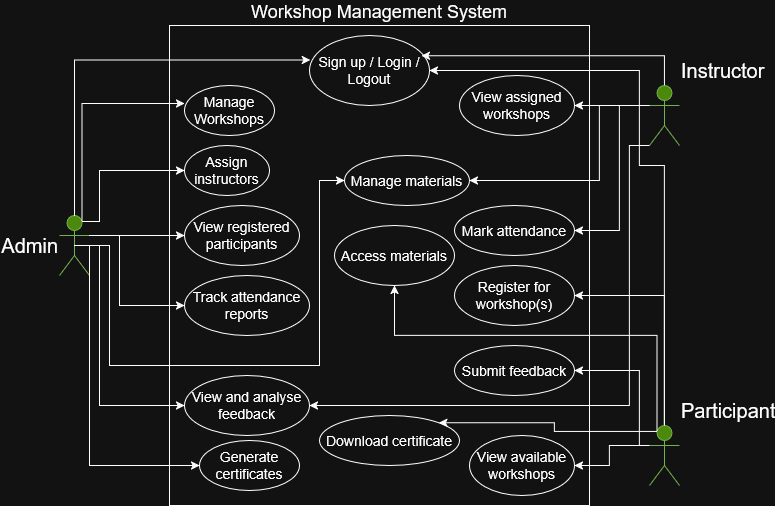

The diagram above was exported from draw.io. Its source (the exported page's mxGraphModel, read from the mxfile embedded in the PNG):
<mxGraphModel dx="1042" dy="562" grid="1" gridSize="10" guides="1" tooltips="1" connect="1" arrows="1" fold="1" page="1" pageScale="1" pageWidth="850" pageHeight="1100" math="0" shadow="0">
  <root>
    <mxCell id="0" />
    <mxCell id="1" parent="0" />
    <mxCell id="S15rxoNpbccHd-NDqEdY-1" value="Instructor" style="shape=umlActor;verticalLabelPosition=top;verticalAlign=bottom;html=1;outlineConnect=0;fontSize=20;labelPosition=right;align=left;fillColor=#60a917;fontColor=light-dark(#ffffff, #ffffff);strokeColor=#2D7600;" parent="1" vertex="1">
      <mxGeometry x="690" y="120" width="30" height="60" as="geometry" />
    </mxCell>
    <mxCell id="S15rxoNpbccHd-NDqEdY-2" value="&lt;div&gt;Admin&lt;/div&gt;" style="shape=umlActor;verticalLabelPosition=middle;verticalAlign=middle;html=1;outlineConnect=0;fontSize=20;labelPosition=left;align=right;fillColor=#60a917;fontColor=light-dark(#000000,#FFFFFF);strokeColor=#2D7600;" parent="1" vertex="1">
      <mxGeometry x="100" y="250" width="30" height="60" as="geometry" />
    </mxCell>
    <mxCell id="S15rxoNpbccHd-NDqEdY-3" value="&lt;div&gt;Participant&lt;/div&gt;" style="shape=umlActor;verticalLabelPosition=top;verticalAlign=bottom;html=1;outlineConnect=0;fontSize=20;labelPosition=right;align=left;fillColor=#60a917;fontColor=light-dark(#FFFFFF, #ffffff);strokeColor=#2D7600;" parent="1" vertex="1">
      <mxGeometry x="690" y="460" width="30" height="60" as="geometry" />
    </mxCell>
    <mxCell id="S15rxoNpbccHd-NDqEdY-20" value="&lt;font style=&quot;font-size: 18px;&quot;&gt;Workshop Management System&lt;/font&gt;" style="rounded=0;whiteSpace=wrap;html=1;labelPosition=center;verticalLabelPosition=top;align=center;verticalAlign=bottom;" parent="1" vertex="1">
      <mxGeometry x="210" y="60" width="420" height="480" as="geometry" />
    </mxCell>
    <mxCell id="S15rxoNpbccHd-NDqEdY-12" value="&lt;font style=&quot;font-size: 14px;&quot;&gt;Sign up / Login / Logout&lt;/font&gt;" style="ellipse;whiteSpace=wrap;html=1;" parent="1" vertex="1">
      <mxGeometry x="350" y="70" width="120" height="70" as="geometry" />
    </mxCell>
    <mxCell id="S15rxoNpbccHd-NDqEdY-19" value="&lt;font style=&quot;font-size: 14px;&quot;&gt;Manage Workshops&lt;/font&gt;" style="ellipse;whiteSpace=wrap;html=1;" parent="1" vertex="1">
      <mxGeometry x="225" y="120" width="90" height="50" as="geometry" />
    </mxCell>
    <mxCell id="H2JvgQnb_C2wCnw6rq-r-6" value="&lt;div&gt;&lt;font style=&quot;font-size: 14px;&quot;&gt;View assigned workshops&lt;/font&gt;&lt;/div&gt;" style="ellipse;whiteSpace=wrap;html=1;" vertex="1" parent="1">
      <mxGeometry x="500" y="110" width="115" height="60" as="geometry" />
    </mxCell>
    <mxCell id="H2JvgQnb_C2wCnw6rq-r-7" value="&lt;font style=&quot;font-size: 14px;&quot;&gt;View available workshops&lt;/font&gt;" style="ellipse;whiteSpace=wrap;html=1;" vertex="1" parent="1">
      <mxGeometry x="510" y="470" width="105" height="60" as="geometry" />
    </mxCell>
    <mxCell id="H2JvgQnb_C2wCnw6rq-r-16" style="edgeStyle=orthogonalEdgeStyle;rounded=0;orthogonalLoop=1;jettySize=auto;html=1;exitX=0.5;exitY=0;exitDx=0;exitDy=0;exitPerimeter=0;entryX=0.933;entryY=0.291;entryDx=0;entryDy=0;entryPerimeter=0;" edge="1" parent="1" source="S15rxoNpbccHd-NDqEdY-1" target="S15rxoNpbccHd-NDqEdY-12">
      <mxGeometry relative="1" as="geometry" />
    </mxCell>
    <mxCell id="H2JvgQnb_C2wCnw6rq-r-19" style="edgeStyle=orthogonalEdgeStyle;rounded=0;orthogonalLoop=1;jettySize=auto;html=1;exitX=0.5;exitY=0;exitDx=0;exitDy=0;exitPerimeter=0;entryX=0.008;entryY=0.349;entryDx=0;entryDy=0;entryPerimeter=0;" edge="1" parent="1" source="S15rxoNpbccHd-NDqEdY-2" target="S15rxoNpbccHd-NDqEdY-12">
      <mxGeometry relative="1" as="geometry" />
    </mxCell>
    <mxCell id="H2JvgQnb_C2wCnw6rq-r-20" style="edgeStyle=orthogonalEdgeStyle;rounded=0;orthogonalLoop=1;jettySize=auto;html=1;exitX=0.75;exitY=0.1;exitDx=0;exitDy=0;exitPerimeter=0;entryX=0;entryY=0.36;entryDx=0;entryDy=0;entryPerimeter=0;" edge="1" parent="1" source="S15rxoNpbccHd-NDqEdY-2" target="S15rxoNpbccHd-NDqEdY-19">
      <mxGeometry relative="1" as="geometry">
        <Array as="points">
          <mxPoint x="123" y="138" />
        </Array>
      </mxGeometry>
    </mxCell>
    <mxCell id="H2JvgQnb_C2wCnw6rq-r-22" style="edgeStyle=orthogonalEdgeStyle;rounded=0;orthogonalLoop=1;jettySize=auto;html=1;exitX=0.5;exitY=0;exitDx=0;exitDy=0;exitPerimeter=0;entryX=1;entryY=0.5;entryDx=0;entryDy=0;" edge="1" parent="1" source="S15rxoNpbccHd-NDqEdY-3" target="S15rxoNpbccHd-NDqEdY-12">
      <mxGeometry relative="1" as="geometry">
        <Array as="points">
          <mxPoint x="705" y="200" />
          <mxPoint x="680" y="200" />
          <mxPoint x="680" y="105" />
        </Array>
      </mxGeometry>
    </mxCell>
    <mxCell id="H2JvgQnb_C2wCnw6rq-r-23" style="edgeStyle=orthogonalEdgeStyle;rounded=0;orthogonalLoop=1;jettySize=auto;html=1;exitX=0;exitY=0.3333333333333333;exitDx=0;exitDy=0;exitPerimeter=0;entryX=1;entryY=0.5;entryDx=0;entryDy=0;" edge="1" parent="1" source="S15rxoNpbccHd-NDqEdY-3" target="H2JvgQnb_C2wCnw6rq-r-7">
      <mxGeometry relative="1" as="geometry">
        <Array as="points">
          <mxPoint x="650" y="480" />
          <mxPoint x="650" y="500" />
        </Array>
      </mxGeometry>
    </mxCell>
    <mxCell id="H2JvgQnb_C2wCnw6rq-r-24" style="edgeStyle=orthogonalEdgeStyle;rounded=0;orthogonalLoop=1;jettySize=auto;html=1;exitX=0;exitY=0.3333333333333333;exitDx=0;exitDy=0;exitPerimeter=0;entryX=1;entryY=0.5;entryDx=0;entryDy=0;" edge="1" parent="1" source="S15rxoNpbccHd-NDqEdY-1" target="H2JvgQnb_C2wCnw6rq-r-6">
      <mxGeometry relative="1" as="geometry">
        <Array as="points">
          <mxPoint x="690" y="140" />
        </Array>
      </mxGeometry>
    </mxCell>
    <mxCell id="H2JvgQnb_C2wCnw6rq-r-25" value="&lt;font style=&quot;font-size: 14px;&quot;&gt;Assign instructors&lt;/font&gt;" style="ellipse;whiteSpace=wrap;html=1;" vertex="1" parent="1">
      <mxGeometry x="225" y="180" width="85" height="50" as="geometry" />
    </mxCell>
    <mxCell id="H2JvgQnb_C2wCnw6rq-r-26" style="edgeStyle=orthogonalEdgeStyle;rounded=0;orthogonalLoop=1;jettySize=auto;html=1;exitX=0.75;exitY=0.1;exitDx=0;exitDy=0;exitPerimeter=0;entryX=0;entryY=0.5;entryDx=0;entryDy=0;" edge="1" parent="1" source="S15rxoNpbccHd-NDqEdY-2" target="H2JvgQnb_C2wCnw6rq-r-25">
      <mxGeometry relative="1" as="geometry">
        <Array as="points">
          <mxPoint x="140" y="256" />
          <mxPoint x="140" y="205" />
        </Array>
      </mxGeometry>
    </mxCell>
    <mxCell id="H2JvgQnb_C2wCnw6rq-r-27" value="&lt;font style=&quot;font-size: 14px;&quot;&gt;View registered participants&lt;/font&gt;" style="ellipse;whiteSpace=wrap;html=1;" vertex="1" parent="1">
      <mxGeometry x="225" y="240" width="115" height="60" as="geometry" />
    </mxCell>
    <mxCell id="H2JvgQnb_C2wCnw6rq-r-28" style="edgeStyle=orthogonalEdgeStyle;rounded=0;orthogonalLoop=1;jettySize=auto;html=1;exitX=1;exitY=0.3333333333333333;exitDx=0;exitDy=0;exitPerimeter=0;entryX=0;entryY=0.5;entryDx=0;entryDy=0;" edge="1" parent="1" source="S15rxoNpbccHd-NDqEdY-2" target="H2JvgQnb_C2wCnw6rq-r-27">
      <mxGeometry relative="1" as="geometry">
        <Array as="points">
          <mxPoint x="180" y="270" />
          <mxPoint x="180" y="270" />
        </Array>
      </mxGeometry>
    </mxCell>
    <mxCell id="H2JvgQnb_C2wCnw6rq-r-29" value="&lt;font style=&quot;font-size: 14px;&quot;&gt;Track attendance reports&lt;/font&gt;" style="ellipse;whiteSpace=wrap;html=1;" vertex="1" parent="1">
      <mxGeometry x="225" y="310" width="125" height="60" as="geometry" />
    </mxCell>
    <mxCell id="H2JvgQnb_C2wCnw6rq-r-30" style="edgeStyle=orthogonalEdgeStyle;rounded=0;orthogonalLoop=1;jettySize=auto;html=1;exitX=1;exitY=0.3333333333333333;exitDx=0;exitDy=0;exitPerimeter=0;entryX=0;entryY=0.5;entryDx=0;entryDy=0;" edge="1" parent="1" source="S15rxoNpbccHd-NDqEdY-2" target="H2JvgQnb_C2wCnw6rq-r-29">
      <mxGeometry relative="1" as="geometry">
        <Array as="points">
          <mxPoint x="160" y="270" />
          <mxPoint x="160" y="340" />
        </Array>
      </mxGeometry>
    </mxCell>
    <mxCell id="H2JvgQnb_C2wCnw6rq-r-31" value="&lt;font style=&quot;font-size: 14px;&quot;&gt;Manage materials&lt;/font&gt;" style="ellipse;whiteSpace=wrap;html=1;" vertex="1" parent="1">
      <mxGeometry x="385" y="190" width="125" height="50" as="geometry" />
    </mxCell>
    <mxCell id="H2JvgQnb_C2wCnw6rq-r-32" style="edgeStyle=orthogonalEdgeStyle;rounded=0;orthogonalLoop=1;jettySize=auto;html=1;exitX=0.5;exitY=0.5;exitDx=0;exitDy=0;exitPerimeter=0;entryX=0;entryY=0.5;entryDx=0;entryDy=0;" edge="1" parent="1" source="S15rxoNpbccHd-NDqEdY-2" target="H2JvgQnb_C2wCnw6rq-r-31">
      <mxGeometry relative="1" as="geometry">
        <Array as="points">
          <mxPoint x="150" y="280" />
          <mxPoint x="150" y="400" />
          <mxPoint x="360" y="400" />
          <mxPoint x="360" y="215" />
        </Array>
      </mxGeometry>
    </mxCell>
    <mxCell id="H2JvgQnb_C2wCnw6rq-r-33" value="&lt;font style=&quot;font-size: 14px;&quot;&gt;Generate certificates&lt;/font&gt;" style="ellipse;whiteSpace=wrap;html=1;" vertex="1" parent="1">
      <mxGeometry x="240" y="475" width="100" height="50" as="geometry" />
    </mxCell>
    <mxCell id="H2JvgQnb_C2wCnw6rq-r-34" value="&lt;font style=&quot;font-size: 14px;&quot;&gt;View and analyse feedback&lt;/font&gt;" style="ellipse;whiteSpace=wrap;html=1;" vertex="1" parent="1">
      <mxGeometry x="225" y="410" width="125" height="60" as="geometry" />
    </mxCell>
    <mxCell id="H2JvgQnb_C2wCnw6rq-r-35" style="edgeStyle=orthogonalEdgeStyle;rounded=0;orthogonalLoop=1;jettySize=auto;html=1;exitX=0.5;exitY=0.5;exitDx=0;exitDy=0;exitPerimeter=0;entryX=0;entryY=0.5;entryDx=0;entryDy=0;" edge="1" parent="1" source="S15rxoNpbccHd-NDqEdY-2" target="H2JvgQnb_C2wCnw6rq-r-34">
      <mxGeometry relative="1" as="geometry">
        <Array as="points">
          <mxPoint x="140" y="280" />
          <mxPoint x="140" y="440" />
        </Array>
      </mxGeometry>
    </mxCell>
    <mxCell id="H2JvgQnb_C2wCnw6rq-r-36" style="edgeStyle=orthogonalEdgeStyle;rounded=0;orthogonalLoop=1;jettySize=auto;html=1;exitX=0.5;exitY=0.5;exitDx=0;exitDy=0;exitPerimeter=0;entryX=0;entryY=0.5;entryDx=0;entryDy=0;" edge="1" parent="1" source="S15rxoNpbccHd-NDqEdY-2" target="H2JvgQnb_C2wCnw6rq-r-33">
      <mxGeometry relative="1" as="geometry">
        <Array as="points">
          <mxPoint x="130" y="280" />
          <mxPoint x="130" y="500" />
          <mxPoint x="233" y="500" />
        </Array>
      </mxGeometry>
    </mxCell>
    <mxCell id="H2JvgQnb_C2wCnw6rq-r-37" style="edgeStyle=orthogonalEdgeStyle;rounded=0;orthogonalLoop=1;jettySize=auto;html=1;exitX=0;exitY=0.3333333333333333;exitDx=0;exitDy=0;exitPerimeter=0;entryX=1;entryY=0.5;entryDx=0;entryDy=0;" edge="1" parent="1" source="S15rxoNpbccHd-NDqEdY-1" target="H2JvgQnb_C2wCnw6rq-r-31">
      <mxGeometry relative="1" as="geometry">
        <Array as="points">
          <mxPoint x="690" y="140" />
          <mxPoint x="640" y="140" />
          <mxPoint x="640" y="215" />
        </Array>
      </mxGeometry>
    </mxCell>
    <mxCell id="H2JvgQnb_C2wCnw6rq-r-38" value="&lt;font style=&quot;font-size: 14px;&quot;&gt;Mark attendance&lt;/font&gt;" style="ellipse;whiteSpace=wrap;html=1;" vertex="1" parent="1">
      <mxGeometry x="495" y="240" width="120" height="50" as="geometry" />
    </mxCell>
    <mxCell id="H2JvgQnb_C2wCnw6rq-r-39" style="edgeStyle=orthogonalEdgeStyle;rounded=0;orthogonalLoop=1;jettySize=auto;html=1;exitX=0;exitY=0.3333333333333333;exitDx=0;exitDy=0;exitPerimeter=0;entryX=1;entryY=0.5;entryDx=0;entryDy=0;" edge="1" parent="1" source="S15rxoNpbccHd-NDqEdY-1" target="H2JvgQnb_C2wCnw6rq-r-38">
      <mxGeometry relative="1" as="geometry">
        <Array as="points">
          <mxPoint x="660" y="140" />
          <mxPoint x="660" y="265" />
        </Array>
      </mxGeometry>
    </mxCell>
    <mxCell id="H2JvgQnb_C2wCnw6rq-r-40" style="edgeStyle=elbowEdgeStyle;rounded=0;orthogonalLoop=1;jettySize=auto;html=1;exitX=0;exitY=1;exitDx=0;exitDy=0;exitPerimeter=0;entryX=1;entryY=0.5;entryDx=0;entryDy=0;" edge="1" parent="1" source="S15rxoNpbccHd-NDqEdY-1" target="H2JvgQnb_C2wCnw6rq-r-34">
      <mxGeometry relative="1" as="geometry">
        <Array as="points">
          <mxPoint x="670" y="300" />
        </Array>
      </mxGeometry>
    </mxCell>
    <mxCell id="H2JvgQnb_C2wCnw6rq-r-41" value="&lt;font style=&quot;font-size: 14px;&quot;&gt;Register for workshop(s)&lt;/font&gt;" style="ellipse;whiteSpace=wrap;html=1;" vertex="1" parent="1">
      <mxGeometry x="495" y="300" width="120" height="60" as="geometry" />
    </mxCell>
    <mxCell id="H2JvgQnb_C2wCnw6rq-r-42" style="edgeStyle=orthogonalEdgeStyle;rounded=0;orthogonalLoop=1;jettySize=auto;html=1;exitX=0.5;exitY=0;exitDx=0;exitDy=0;exitPerimeter=0;entryX=1;entryY=0.5;entryDx=0;entryDy=0;" edge="1" parent="1" source="S15rxoNpbccHd-NDqEdY-3" target="H2JvgQnb_C2wCnw6rq-r-41">
      <mxGeometry relative="1" as="geometry" />
    </mxCell>
    <mxCell id="H2JvgQnb_C2wCnw6rq-r-43" value="&lt;font style=&quot;font-size: 14px;&quot;&gt;Access materials&lt;/font&gt;" style="ellipse;whiteSpace=wrap;html=1;" vertex="1" parent="1">
      <mxGeometry x="375" y="260" width="120" height="60" as="geometry" />
    </mxCell>
    <mxCell id="H2JvgQnb_C2wCnw6rq-r-44" style="edgeStyle=orthogonalEdgeStyle;rounded=0;orthogonalLoop=1;jettySize=auto;html=1;exitX=0.25;exitY=0.1;exitDx=0;exitDy=0;exitPerimeter=0;entryX=0.5;entryY=1;entryDx=0;entryDy=0;" edge="1" parent="1" source="S15rxoNpbccHd-NDqEdY-3" target="H2JvgQnb_C2wCnw6rq-r-43">
      <mxGeometry relative="1" as="geometry">
        <Array as="points">
          <mxPoint x="698" y="370" />
          <mxPoint x="435" y="370" />
        </Array>
      </mxGeometry>
    </mxCell>
    <mxCell id="H2JvgQnb_C2wCnw6rq-r-45" value="&lt;font style=&quot;font-size: 14px;&quot;&gt;Submit feedback&lt;/font&gt;" style="ellipse;whiteSpace=wrap;html=1;" vertex="1" parent="1">
      <mxGeometry x="495" y="380" width="120" height="50" as="geometry" />
    </mxCell>
    <mxCell id="H2JvgQnb_C2wCnw6rq-r-46" style="edgeStyle=orthogonalEdgeStyle;rounded=0;orthogonalLoop=1;jettySize=auto;html=1;exitX=0;exitY=0.3333333333333333;exitDx=0;exitDy=0;exitPerimeter=0;entryX=1;entryY=0.5;entryDx=0;entryDy=0;" edge="1" parent="1" source="S15rxoNpbccHd-NDqEdY-3" target="H2JvgQnb_C2wCnw6rq-r-45">
      <mxGeometry relative="1" as="geometry">
        <Array as="points">
          <mxPoint x="680" y="480" />
          <mxPoint x="680" y="405" />
        </Array>
      </mxGeometry>
    </mxCell>
    <mxCell id="H2JvgQnb_C2wCnw6rq-r-47" value="&lt;font style=&quot;font-size: 14px;&quot;&gt;Download certificate&lt;/font&gt;" style="ellipse;whiteSpace=wrap;html=1;" vertex="1" parent="1">
      <mxGeometry x="360" y="450" width="140" height="50" as="geometry" />
    </mxCell>
    <mxCell id="H2JvgQnb_C2wCnw6rq-r-48" style="edgeStyle=orthogonalEdgeStyle;rounded=0;orthogonalLoop=1;jettySize=auto;html=1;exitX=0.25;exitY=0.1;exitDx=0;exitDy=0;exitPerimeter=0;entryX=1;entryY=0;entryDx=0;entryDy=0;" edge="1" parent="1" source="S15rxoNpbccHd-NDqEdY-3" target="H2JvgQnb_C2wCnw6rq-r-47">
      <mxGeometry relative="1" as="geometry" />
    </mxCell>
  </root>
</mxGraphModel>